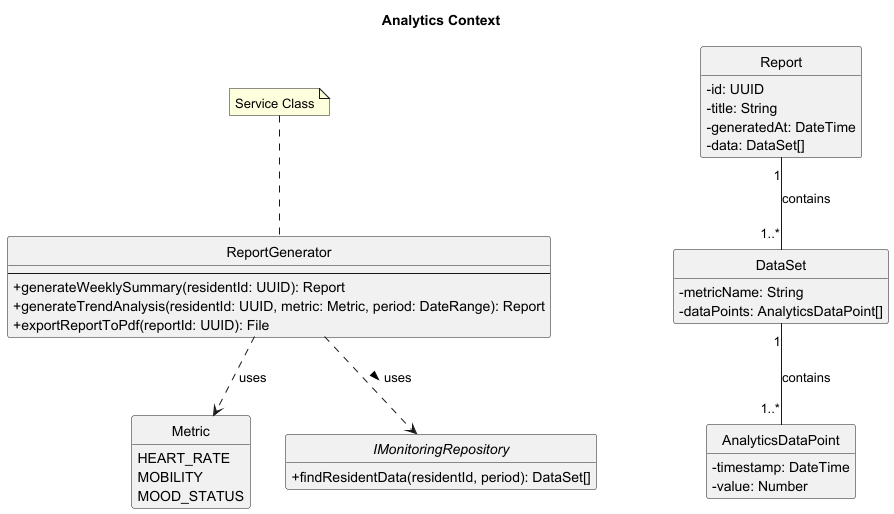

The diagram above was rendered by PlantUML. Its source (embedded in the PNG):
@startuml
' --- Diagram Title ---
title Analytics Context

' --- Skin Parameters ---
skinparam classAttributeIconSize 0
hide empty members
skinparam style strictuml

' --- Classes and Enums ---

class ReportGenerator {
  --
  + generateWeeklySummary(residentId: UUID): Report
  + generateTrendAnalysis(residentId: UUID, metric: Metric, period: DateRange): Report
  + exportReportToPdf(reportId: UUID): File
}
note top of ReportGenerator : Service Class

class Report {
  - id: UUID
  - title: String
  - generatedAt: DateTime
  - data: DataSet[]
}

class DataSet {
  - metricName: String
  - dataPoints: AnalyticsDataPoint[]
}

class AnalyticsDataPoint {
  - timestamp: DateTime
  - value: Number
}

enum Metric {
  HEART_RATE
  MOBILITY
  MOOD_STATUS
}

' --- Representing a repository from another context ---
interface IMonitoringRepository <<(I,lightgreen)>> {
  ' Interface representing a data source
  ' from the Clinical Monitoring Context
  + findResidentData(residentId, period): DataSet[]
}

' --- Relationships ---
ReportGenerator ..> IMonitoringRepository : uses >
ReportGenerator ..> Metric : uses
Report "1" -- "1..*" DataSet : contains
DataSet "1" -- "1..*" AnalyticsDataPoint : contains

@enduml